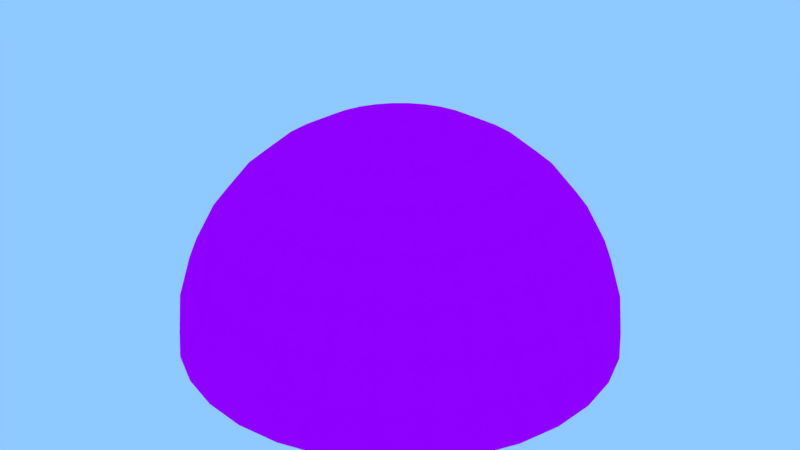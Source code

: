 # Source: th-skybox.blend  (saved by Blender 2.72.0; exported with 4.5.12 LTS)
import bpy
from mathutils import Matrix  # noqa: F401  (used for matrix-valued properties, if any)

bpy.ops.wm.read_factory_settings(use_empty=True)
scene = bpy.context.scene
scene.name = 'Scene'

# ---- collections
col_collection_1 = bpy.data.collections.new('Collection 1'); scene.collection.children.link(col_collection_1)

# ---- images (referenced by path relative to the original .blend; pixels are not part of the script)
import os
ASSET_DIR = os.environ.get("B2B_ASSET_DIR", "")  # directory of the original .blend (textures are referenced by path, not embedded)
HERE = os.path.dirname(os.path.abspath(__file__))  # packed textures are extracted next to this script under _unpacked/

def load_image(name, relpath, width, height, colorspace="sRGB"):
    """Load a texture the original file referenced (path relative to the .blend, or extracted next to this script)."""
    p = next((c for c in (os.path.join(HERE, relpath), os.path.join(ASSET_DIR, relpath)) if relpath and os.path.exists(c)), "")
    if p:
        img = bpy.data.images.load(p, check_existing=True)
        img.name = name
    else:  # same state as the original file: an image datablock whose file is absent (Cycles renders it pink)
        img = bpy.data.images.new(name, width, height)
        img.source = "FILE"
        img.filepath = "//" + (relpath or name)
    img.colorspace_settings.name = colorspace
    return img
img_th_sky_png = load_image('th-sky.png', 'th-sky.png', 1024, 1024, 'sRGB')

# ---- materials (node trees are filled in below, after node groups)
mat_material_004 = bpy.data.materials.new('Material.004')
mat_material_004.alpha_threshold = 0.0
mat_material_004.roughness = 0.5

# ---- material node trees
mat_material_004.use_nodes = True; mat_material_004.node_tree.nodes.clear()
_N = mat_material_004.node_tree.nodes; _L = mat_material_004.node_tree.links
n0 = _N.new('ShaderNodeOutputMaterial'); n0.name = 'Material Output'; n0.location = (300, 300)
n1 = _N.new('ShaderNodeBsdfDiffuse'); n1.name = 'Diffuse BSDF'; n1.location = (10, 300)
n2 = _N.new('ShaderNodeTexImage'); n2.name = 'Image Texture'; n2.location = (-180, 300)
n2.width = 140
n2.image = img_th_sky_png
_L.new(n1.outputs[0], n0.inputs[0])
_L.new(n2.outputs[0], n1.inputs[0])
n0.is_active_output = True

# ---- world
world_world = bpy.data.worlds.new('World'); scene.world = world_world
world_world.color = (0.2721, 0.5827, 1.0)
world_world.use_sun_shadow = False
world_world.sun_shadow_jitter_overblur = 0.0
world_world.cycles.sampling_method = 'MANUAL'
world_world.cycles.sample_map_resolution = 256
world_world.light_settings.distance = 27.4

# ---- meshes
me_sphere = bpy.data.meshes.new('Sphere')
me_sphere.from_pydata([(-0.1951, 0.0, 0.9808), (-0.3827, 0.0, 0.9239), (-0.5556, 0.0, 0.8315), (-0.7071, 0.0, 0.7071), (-0.8315, 0.0, 0.5556), (-0.9239, 0.0, 0.3827), (-0.9808, 0.0, 0.1951), (-1.0, 0.0, 7.55e-08), (-0.1913, 0.03806, 0.9808), (-0.3753, 0.07466, 0.9239), (-0.5449, 0.1084, 0.8315), (-0.6935, 0.1379, 0.7071), (-0.8155, 0.1622, 0.5556), (-0.9061, 0.1802, 0.3827), (-0.9619, 0.1913, 0.1951), (-0.9808, 0.1951, 7.55e-08), (-0.1802, 0.07466, 0.9808), (-0.3536, 0.1464, 0.9239), (-0.5133, 0.2126, 0.8315), (-0.6533, 0.2706, 0.7071), (-0.7682, 0.3182, 0.5556), (-0.8536, 0.3536, 0.3827), (-0.9061, 0.3753, 0.1951), (-0.9239, 0.3827, 7.55e-08), (-0.1622, 0.1084, 0.9808), (-0.3182, 0.2126, 0.9239), (-0.4619, 0.3087, 0.8315), (-0.5879, 0.3928, 0.7071), (-0.6913, 0.4619, 0.5556), (-0.7682, 0.5133, 0.3827), (-0.8155, 0.5449, 0.1951), (-0.8315, 0.5556, 7.55e-08), (-0.1379, 0.1379, 0.9808), (-0.2706, 0.2706, 0.9239), (-0.3928, 0.3928, 0.8315), (-0.5, 0.5, 0.7071), (-0.5879, 0.5879, 0.5556), (-0.6533, 0.6533, 0.3827), (-0.6935, 0.6935, 0.1951), (-0.7071, 0.7071, 7.55e-08), (-0.1084, 0.1622, 0.9808), (-0.2126, 0.3182, 0.9239), (-0.3087, 0.4619, 0.8315), (-0.3928, 0.5879, 0.7071), (-0.4619, 0.6913, 0.5556), (-0.5133, 0.7682, 0.3827), (-0.5449, 0.8155, 0.1951), (-0.5556, 0.8315, 7.55e-08), (-0.07466, 0.1802, 0.9808), (-0.1464, 0.3536, 0.9239), (-0.2126, 0.5133, 0.8315), (-0.2706, 0.6533, 0.7071), (-0.3182, 0.7682, 0.5556), (-0.3536, 0.8536, 0.3827), (-0.3753, 0.9061, 0.1951), (-0.3827, 0.9239, 7.55e-08), (-0.03806, 0.1913, 0.9808), (-0.07466, 0.3753, 0.9239), (-0.1084, 0.5449, 0.8315), (-0.1379, 0.6935, 0.7071), (-0.1622, 0.8155, 0.5556), (-0.1802, 0.9061, 0.3827), (-0.1913, 0.9619, 0.1951), (-0.1951, 0.9808, 7.55e-08), (3.266e-07, 0.1951, 0.9808), (3.192e-07, 0.3827, 0.9239), (3.117e-07, 0.5556, 0.8315), (3.192e-07, 0.7071, 0.7071), (3.341e-07, 0.8315, 0.5556), (2.745e-07, 0.9239, 0.3827), (3.937e-07, 0.9808, 0.1951), (3.788e-07, 1.0, 7.55e-08), (0.03806, 0.1913, 0.9808), (0.07466, 0.3753, 0.9239), (0.1084, 0.5449, 0.8315), (0.138, 0.6935, 0.7071), (0.1622, 0.8155, 0.5556), (0.1802, 0.9061, 0.3827), (0.1913, 0.9619, 0.1951), (0.1951, 0.9808, 7.55e-08), (0.07466, 0.1802, 0.9808), (0.1464, 0.3536, 0.9239), (0.2126, 0.5133, 0.8315), (0.2706, 0.6533, 0.7071), (0.3182, 0.7682, 0.5556), (0.3536, 0.8536, 0.3827), (0.3753, 0.9061, 0.1951), (0.3827, 0.9239, 7.55e-08), (0.1084, 0.1622, 0.9808), (0.2126, 0.3182, 0.9239), (0.3087, 0.4619, 0.8315), (0.3928, 0.5879, 0.7071), (0.4619, 0.6913, 0.5556), (0.5133, 0.7682, 0.3827), (0.5449, 0.8155, 0.1951), (0.5556, 0.8315, 7.55e-08), (0.138, 0.1379, 0.9808), (0.2706, 0.2706, 0.9239), (0.3928, 0.3928, 0.8315), (0.5, 0.5, 0.7071), (0.5879, 0.5879, 0.5556), (0.6533, 0.6533, 0.3827), (0.6935, 0.6935, 0.1951), (0.7071, 0.7071, 7.55e-08), (0.1622, 0.1084, 0.9808), (0.3182, 0.2126, 0.9239), (0.4619, 0.3087, 0.8315), (0.5879, 0.3928, 0.7071), (0.6913, 0.4619, 0.5556), (0.7682, 0.5133, 0.3827), (0.8155, 0.5449, 0.1951), (0.8315, 0.5556, 7.55e-08), (0.1802, 0.07466, 0.9808), (0.3536, 0.1464, 0.9239), (0.5133, 0.2126, 0.8315), (0.6533, 0.2706, 0.7071), (0.7682, 0.3182, 0.5556), (0.8536, 0.3536, 0.3827), (0.9061, 0.3753, 0.1951), (0.9239, 0.3827, 7.55e-08), (0.1913, 0.03806, 0.9808), (0.3753, 0.07466, 0.9239), (0.5449, 0.1084, 0.8315), (0.6935, 0.1379, 0.7071), (0.8155, 0.1622, 0.5556), (0.9061, 0.1802, 0.3827), (0.9619, 0.1913, 0.1951), (0.9808, 0.1951, 7.55e-08), (0.1951, -7.212e-09, 0.9808), (0.3827, 4.122e-08, 0.9239), (0.5556, 2.632e-08, 0.8315), (0.7071, -2.584e-08, 0.7071), (0.8315, -8.544e-08, 0.5556), (0.9239, 6.357e-08, 0.3827), (0.9808, -8.544e-08, 0.1951), (1.0, -1.003e-07, 7.55e-08), (0.1913, -0.03806, 0.9808), (0.3753, -0.07466, 0.9239), (0.5449, -0.1084, 0.8315), (0.6935, -0.1379, 0.7071), (0.8155, -0.1622, 0.5556), (0.9061, -0.1802, 0.3827), (0.9619, -0.1913, 0.1951), (0.9808, -0.1951, 7.55e-08), (0.1802, -0.07466, 0.9808), (0.3536, -0.1464, 0.9239), (0.5133, -0.2126, 0.8315), (0.6533, -0.2706, 0.7071), (0.7682, -0.3182, 0.5556), (0.8536, -0.3536, 0.3827), (0.9061, -0.3753, 0.1951), (0.9239, -0.3827, 7.55e-08), (0.1622, -0.1084, 0.9808), (0.3182, -0.2126, 0.9239), (0.4619, -0.3087, 0.8315), (0.5879, -0.3928, 0.7071), (0.6913, -0.4619, 0.5556), (0.7682, -0.5133, 0.3827), (0.8155, -0.5449, 0.1951), (0.8315, -0.5556, 7.55e-08), (0.138, -0.1379, 0.9808), (0.2706, -0.2706, 0.9239), (0.3928, -0.3928, 0.8315), (0.5, -0.5, 0.7071), (0.5879, -0.5879, 0.5556), (0.6533, -0.6533, 0.3827), (0.6935, -0.6935, 0.1951), (0.7071, -0.7071, 7.55e-08), (0.1084, -0.1622, 0.9808), (0.2126, -0.3182, 0.9239), (0.3087, -0.4619, 0.8315), (0.3928, -0.5879, 0.7071), (0.4619, -0.6913, 0.5556), (0.5133, -0.7682, 0.3827), (0.5449, -0.8155, 0.1951), (0.5556, -0.8315, 7.55e-08), (0.07466, -0.1802, 0.9808), (0.1464, -0.3536, 0.9239), (0.2126, -0.5133, 0.8315), (0.2706, -0.6533, 0.7071), (0.3182, -0.7682, 0.5556), (0.3536, -0.8536, 0.3827), (0.3753, -0.9061, 0.1951), (0.3827, -0.9239, 7.55e-08), (0.03806, -0.1913, 0.9808), (0.07466, -0.3753, 0.9239), (0.1084, -0.5449, 0.8315), (0.1379, -0.6935, 0.7071), (0.1622, -0.8155, 0.5556), (0.1802, -0.9061, 0.3827), (0.1913, -0.9619, 0.1951), (0.1951, -0.9808, 7.55e-08), (3.117e-07, -0.1951, 0.9808), (2.819e-07, -0.3827, 0.9239), (2.819e-07, -0.5556, 0.8315), (1.851e-07, -0.7071, 0.7071), (1.404e-07, -0.8315, 0.5556), (3.192e-07, -0.9239, 0.3827), (9.567e-08, -0.9808, 0.1951), (1.404e-07, -1.0, 7.55e-08), (-0.03806, -0.1913, 0.9808), (-0.07466, -0.3753, 0.9239), (-0.1084, -0.5449, 0.8315), (-0.1379, -0.6935, 0.7071), (-0.1622, -0.8155, 0.5556), (-0.1802, -0.9061, 0.3827), (-0.1913, -0.9619, 0.1951), (-0.1951, -0.9808, 7.55e-08), (-0.07466, -0.1802, 0.9808), (-0.1464, -0.3536, 0.9239), (-0.2126, -0.5133, 0.8315), (-0.2706, -0.6533, 0.7071), (-0.3182, -0.7682, 0.5556), (-0.3536, -0.8536, 0.3827), (-0.3753, -0.9061, 0.1951), (-0.3827, -0.9239, 7.55e-08), (-0.1084, -0.1622, 0.9808), (-0.2126, -0.3182, 0.9239), (-0.3087, -0.4619, 0.8315), (-0.3928, -0.5879, 0.7071), (-0.4619, -0.6913, 0.5556), (-0.5133, -0.7682, 0.3827), (-0.5449, -0.8155, 0.1951), (-0.5556, -0.8315, 7.55e-08), (-0.1379, -0.1379, 0.9808), (-0.2706, -0.2706, 0.9239), (-0.3928, -0.3928, 0.8315), (-0.5, -0.5, 0.7071), (-0.5879, -0.5879, 0.5556), (-0.6533, -0.6533, 0.3827), (-0.6935, -0.6935, 0.1951), (-0.7071, -0.7071, 7.55e-08), (-0.1622, -0.1084, 0.9808), (-0.3182, -0.2126, 0.9239), (-0.4619, -0.3087, 0.8315), (-0.5879, -0.3928, 0.7071), (-0.6913, -0.4619, 0.5556), (-0.7682, -0.5133, 0.3827), (-0.8155, -0.5449, 0.1951), (-0.8315, -0.5556, 7.55e-08), (2.48e-08, -1.247e-07, 1.0), (-0.1802, -0.07466, 0.9808), (-0.3536, -0.1464, 0.9239), (-0.5133, -0.2126, 0.8315), (-0.6533, -0.2706, 0.7071), (-0.7682, -0.3182, 0.5556), (-0.8536, -0.3536, 0.3827), (-0.9061, -0.3753, 0.1951), (-0.9239, -0.3827, 7.55e-08), (-0.1913, -0.03806, 0.9808), (-0.3753, -0.07466, 0.9239), (-0.5449, -0.1084, 0.8315), (-0.6935, -0.1379, 0.7071), (-0.8155, -0.1622, 0.5556), (-0.9061, -0.1802, 0.3827), (-0.9619, -0.1913, 0.1951), (-0.9808, -0.1951, 7.55e-08)], [], [(5, 13, 12, 4), (3, 11, 10, 2), (1, 9, 8, 0), (6, 14, 13, 5), (4, 12, 11, 3), (2, 10, 9, 1), (7, 15, 14, 6), (15, 23, 22, 14), (13, 21, 20, 12), (11, 19, 18, 10), (9, 17, 16, 8), (14, 22, 21, 13), (12, 20, 19, 11), (10, 18, 17, 9), (23, 31, 30, 22), (21, 29, 28, 20), (19, 27, 26, 18), (17, 25, 24, 16), (22, 30, 29, 21), (20, 28, 27, 19), (18, 26, 25, 17), (31, 39, 38, 30), (29, 37, 36, 28), (27, 35, 34, 26), (25, 33, 32, 24), (30, 38, 37, 29), (28, 36, 35, 27), (26, 34, 33, 25), (39, 47, 46, 38), (37, 45, 44, 36), (35, 43, 42, 34), (33, 41, 40, 32), (38, 46, 45, 37), (36, 44, 43, 35), (34, 42, 41, 33), (47, 55, 54, 46), (45, 53, 52, 44), (43, 51, 50, 42), (41, 49, 48, 40), (46, 54, 53, 45), (44, 52, 51, 43), (42, 50, 49, 41), (55, 63, 62, 54), (53, 61, 60, 52), (51, 59, 58, 50), (49, 57, 56, 48), (54, 62, 61, 53), (52, 60, 59, 51), (50, 58, 57, 49), (63, 71, 70, 62), (61, 69, 68, 60), (59, 67, 66, 58), (57, 65, 64, 56), (62, 70, 69, 61), (60, 68, 67, 59), (58, 66, 65, 57), (71, 79, 78, 70), (69, 77, 76, 68), (67, 75, 74, 66), (65, 73, 72, 64), (70, 78, 77, 69), (68, 76, 75, 67), (66, 74, 73, 65), (79, 87, 86, 78), (77, 85, 84, 76), (75, 83, 82, 74), (73, 81, 80, 72), (78, 86, 85, 77), (76, 84, 83, 75), (74, 82, 81, 73), (87, 95, 94, 86), (85, 93, 92, 84), (83, 91, 90, 82), (81, 89, 88, 80), (86, 94, 93, 85), (84, 92, 91, 83), (82, 90, 89, 81), (95, 103, 102, 94), (93, 101, 100, 92), (91, 99, 98, 90), (89, 97, 96, 88), (94, 102, 101, 93), (92, 100, 99, 91), (90, 98, 97, 89), (103, 111, 110, 102), (101, 109, 108, 100), (99, 107, 106, 98), (97, 105, 104, 96), (102, 110, 109, 101), (100, 108, 107, 99), (98, 106, 105, 97), (111, 119, 118, 110), (109, 117, 116, 108), (107, 115, 114, 106), (105, 113, 112, 104), (110, 118, 117, 109), (108, 116, 115, 107), (106, 114, 113, 105), (119, 127, 126, 118), (117, 125, 124, 116), (115, 123, 122, 114), (113, 121, 120, 112), (118, 126, 125, 117), (116, 124, 123, 115), (114, 122, 121, 113), (127, 135, 134, 126), (125, 133, 132, 124), (123, 131, 130, 122), (121, 129, 128, 120), (126, 134, 133, 125), (124, 132, 131, 123), (122, 130, 129, 121), (135, 143, 142, 134), (133, 141, 140, 132), (131, 139, 138, 130), (129, 137, 136, 128), (134, 142, 141, 133), (132, 140, 139, 131), (130, 138, 137, 129), (143, 151, 150, 142), (141, 149, 148, 140), (139, 147, 146, 138), (137, 145, 144, 136), (142, 150, 149, 141), (140, 148, 147, 139), (138, 146, 145, 137), (151, 159, 158, 150), (149, 157, 156, 148), (147, 155, 154, 146), (145, 153, 152, 144), (150, 158, 157, 149), (148, 156, 155, 147), (146, 154, 153, 145), (159, 167, 166, 158), (157, 165, 164, 156), (155, 163, 162, 154), (153, 161, 160, 152), (158, 166, 165, 157), (156, 164, 163, 155), (154, 162, 161, 153), (167, 175, 174, 166), (165, 173, 172, 164), (163, 171, 170, 162), (161, 169, 168, 160), (166, 174, 173, 165), (164, 172, 171, 163), (162, 170, 169, 161), (175, 183, 182, 174), (173, 181, 180, 172), (171, 179, 178, 170), (169, 177, 176, 168), (174, 182, 181, 173), (172, 180, 179, 171), (170, 178, 177, 169), (183, 191, 190, 182), (181, 189, 188, 180), (179, 187, 186, 178), (177, 185, 184, 176), (182, 190, 189, 181), (180, 188, 187, 179), (178, 186, 185, 177), (191, 199, 198, 190), (189, 197, 196, 188), (187, 195, 194, 186), (185, 193, 192, 184), (190, 198, 197, 189), (188, 196, 195, 187), (186, 194, 193, 185), (199, 207, 206, 198), (197, 205, 204, 196), (195, 203, 202, 194), (193, 201, 200, 192), (198, 206, 205, 197), (196, 204, 203, 195), (194, 202, 201, 193), (207, 215, 214, 206), (205, 213, 212, 204), (203, 211, 210, 202), (201, 209, 208, 200), (206, 214, 213, 205), (204, 212, 211, 203), (202, 210, 209, 201), (215, 223, 222, 214), (213, 221, 220, 212), (211, 219, 218, 210), (209, 217, 216, 208), (214, 222, 221, 213), (212, 220, 219, 211), (210, 218, 217, 209), (223, 231, 230, 222), (221, 229, 228, 220), (219, 227, 226, 218), (217, 225, 224, 216), (222, 230, 229, 221), (220, 228, 227, 219), (218, 226, 225, 217), (231, 239, 238, 230), (229, 237, 236, 228), (227, 235, 234, 226), (225, 233, 232, 224), (230, 238, 237, 229), (228, 236, 235, 227), (226, 234, 233, 225), (239, 248, 247, 238), (237, 246, 245, 236), (235, 244, 243, 234), (233, 242, 241, 232), (238, 247, 246, 237), (236, 245, 244, 235), (234, 243, 242, 233), (248, 256, 255, 247), (246, 254, 253, 245), (244, 252, 251, 243), (242, 250, 249, 241), (247, 255, 254, 246), (245, 253, 252, 244), (243, 251, 250, 242), (0, 8, 240), (8, 16, 240), (16, 24, 240), (24, 32, 240), (32, 40, 240), (40, 48, 240), (48, 56, 240), (56, 64, 240), (64, 72, 240), (72, 80, 240), (80, 88, 240), (88, 96, 240), (96, 104, 240), (104, 112, 240), (112, 120, 240), (120, 128, 240), (128, 136, 240), (136, 144, 240), (144, 152, 240), (152, 160, 240), (160, 168, 240), (168, 176, 240), (176, 184, 240), (184, 192, 240), (192, 200, 240), (200, 208, 240), (208, 216, 240), (216, 224, 240), (224, 232, 240), (232, 241, 240), (241, 249, 240), (249, 0, 240), (256, 7, 6, 255), (254, 5, 4, 253), (252, 3, 2, 251), (250, 1, 0, 249), (255, 6, 5, 254), (253, 4, 3, 252), (251, 2, 1, 250)])
me_sphere.polygons.foreach_set('use_smooth', [True] * 256)
_uv = me_sphere.uv_layers.new(name='UVMap')
_uv.uv.foreach_set('vector', [0.2334, 0.7085, 0.1983, 0.6537, 0.2571, 0.6229, 0.2853, 0.6669, 0.3321, 0.6293, 0.3101, 0.5952, 0.3591, 0.5696, 0.3753, 0.5947, 0.4161, 0.5621, 0.4055, 0.5456, 0.4503, 0.5225, 0.4555, 0.5308, 0.1748, 0.7552, 0.1314, 0.6887, 0.1983, 0.6537, 0.2334, 0.7085, 0.2853, 0.6669, 0.2571, 0.6229, 0.3101, 0.5952, 0.3321, 0.6293, 0.3753, 0.5947, 0.3591, 0.5696, 0.4055, 0.5456, 0.4161, 0.5621, 0.1048, 0.8109, 0.05253, 0.73, 0.1314, 0.6887, 0.1748, 0.7552, 0.05253, 0.73, 0.0163, 0.6406, 0.1017, 0.6151, 0.1314, 0.6887, 0.1983, 0.6537, 0.1742, 0.5934, 0.2378, 0.5744, 0.2571, 0.6229, 0.3101, 0.5952, 0.2952, 0.5574, 0.3482, 0.5419, 0.3591, 0.5696, 0.4055, 0.5456, 0.3983, 0.5273, 0.4467, 0.5135, 0.4503, 0.5225, 0.1314, 0.6887, 0.1017, 0.6151, 0.1742, 0.5934, 0.1983, 0.6537, 0.2571, 0.6229, 0.2378, 0.5744, 0.2952, 0.5574, 0.3101, 0.5952, 0.3591, 0.5696, 0.3482, 0.5419, 0.3983, 0.5273, 0.4055, 0.5456, 0.0163, 0.6406, -0.002287, 0.5457, 0.08665, 0.5369, 0.1017, 0.6151, 0.1742, 0.5934, 0.1621, 0.5295, 0.2282, 0.5231, 0.2378, 0.5744, 0.2952, 0.5574, 0.2878, 0.5176, 0.3428, 0.5126, 0.3482, 0.5419, 0.3983, 0.5273, 0.3947, 0.508, 0.445, 0.5038, 0.4467, 0.5135, 0.1017, 0.6151, 0.08665, 0.5369, 0.1621, 0.5295, 0.1742, 0.5934, 0.2378, 0.5744, 0.2282, 0.5231, 0.2878, 0.5176, 0.2952, 0.5574, 0.3482, 0.5419, 0.3428, 0.5126, 0.3947, 0.508, 0.3983, 0.5273, -0.002287, 0.5457, -0.002287, 0.4486, 0.0869, 0.4572, 0.08665, 0.5369, 0.1621, 0.5295, 0.1625, 0.4644, 0.2287, 0.471, 0.2282, 0.5231, 0.2878, 0.5176, 0.2883, 0.477, 0.3432, 0.4828, 0.3428, 0.5126, 0.3947, 0.508, 0.3951, 0.4884, 0.4451, 0.4941, 0.445, 0.5038, 0.08665, 0.5369, 0.0869, 0.4572, 0.1625, 0.4644, 0.1621, 0.5295, 0.2282, 0.5231, 0.2287, 0.471, 0.2883, 0.477, 0.2878, 0.5176, 0.3428, 0.5126, 0.3432, 0.4828, 0.3951, 0.4884, 0.3947, 0.508, -0.002287, 0.4486, 0.01651, 0.3531, 0.1026, 0.3788, 0.0869, 0.4572, 0.1625, 0.4644, 0.1755, 0.4006, 0.2393, 0.4198, 0.2287, 0.471, 0.2883, 0.477, 0.2966, 0.4373, 0.3494, 0.4536, 0.3432, 0.4828, 0.3951, 0.4884, 0.3992, 0.4692, 0.4472, 0.4845, 0.4451, 0.4941, 0.0869, 0.4572, 0.1026, 0.3788, 0.1755, 0.4006, 0.1625, 0.4644, 0.2287, 0.471, 0.2393, 0.4198, 0.2966, 0.4373, 0.2883, 0.477, 0.3432, 0.4828, 0.3494, 0.4536, 0.3992, 0.4692, 0.3951, 0.4884, 0.01651, 0.3531, 0.05356, 0.2628, 0.1332, 0.3048, 0.1026, 0.3788, 0.1755, 0.4006, 0.2007, 0.3404, 0.2596, 0.3716, 0.2393, 0.4198, 0.2966, 0.4373, 0.3125, 0.3999, 0.3611, 0.4262, 0.3494, 0.4536, 0.3992, 0.4692, 0.407, 0.4512, 0.4511, 0.4756, 0.4472, 0.4845, 0.1026, 0.3788, 0.1332, 0.3048, 0.2007, 0.3404, 0.1755, 0.4006, 0.2393, 0.4198, 0.2596, 0.3716, 0.3125, 0.3999, 0.2966, 0.4373, 0.3494, 0.4536, 0.3611, 0.4262, 0.407, 0.4512, 0.3992, 0.4692, 0.05356, 0.2628, 0.1076, 0.1812, 0.1777, 0.238, 0.1332, 0.3048, 0.2007, 0.3404, 0.2371, 0.2861, 0.2889, 0.3282, 0.2596, 0.3716, 0.3125, 0.3999, 0.3354, 0.3663, 0.378, 0.4016, 0.3611, 0.4262, 0.407, 0.4512, 0.4181, 0.435, 0.4566, 0.4675, 0.4511, 0.4756, 0.1332, 0.3048, 0.1777, 0.238, 0.2371, 0.2861, 0.2007, 0.3404, 0.2596, 0.3716, 0.2889, 0.3282, 0.3354, 0.3663, 0.3125, 0.3999, 0.3611, 0.4262, 0.378, 0.4016, 0.4181, 0.435, 0.407, 0.4512, 0.1076, 0.1812, 0.1766, 0.1115, 0.2344, 0.181, 0.1777, 0.238, 0.2371, 0.2861, 0.2834, 0.2398, 0.3261, 0.2913, 0.2889, 0.3282, 0.3354, 0.3663, 0.3643, 0.3378, 0.3993, 0.3807, 0.378, 0.4016, 0.4181, 0.435, 0.4322, 0.4213, 0.4637, 0.4607, 0.4566, 0.4675, 0.1777, 0.238, 0.2344, 0.181, 0.2834, 0.2398, 0.2371, 0.2861, 0.2889, 0.3282, 0.3261, 0.2913, 0.3643, 0.3378, 0.3354, 0.3663, 0.378, 0.4016, 0.3993, 0.3807, 0.4322, 0.4213, 0.4181, 0.435, 0.1766, 0.1115, 0.258, 0.05644, 0.3013, 0.136, 0.2344, 0.181, 0.2834, 0.2398, 0.338, 0.2034, 0.3699, 0.2623, 0.3261, 0.2913, 0.3643, 0.3378, 0.3984, 0.3154, 0.4244, 0.3643, 0.3993, 0.3807, 0.4322, 0.4213, 0.4487, 0.4106, 0.4719, 0.4555, 0.4637, 0.4607, 0.2344, 0.181, 0.3013, 0.136, 0.338, 0.2034, 0.2834, 0.2398, 0.3261, 0.2913, 0.3699, 0.2623, 0.3984, 0.3154, 0.3643, 0.3378, 0.3993, 0.3807, 0.4244, 0.3643, 0.4487, 0.4106, 0.4322, 0.4213, 0.258, 0.05644, 0.3487, 0.01821, 0.3758, 0.1049, 0.3013, 0.136, 0.338, 0.2034, 0.3987, 0.1782, 0.4185, 0.2424, 0.3699, 0.2623, 0.3984, 0.3154, 0.4361, 0.3, 0.4521, 0.3532, 0.4244, 0.3643, 0.4487, 0.4106, 0.4669, 0.4034, 0.481, 0.4519, 0.4719, 0.4555, 0.3013, 0.136, 0.3758, 0.1049, 0.3987, 0.1782, 0.338, 0.2034, 0.3699, 0.2623, 0.4185, 0.2424, 0.4361, 0.3, 0.3984, 0.3154, 0.4244, 0.3643, 0.4521, 0.3532, 0.4669, 0.4034, 0.4487, 0.4106, 0.3487, 0.01821, 0.4453, -0.001643, 0.455, 0.08882, 0.3758, 0.1049, 0.3987, 0.1782, 0.4632, 0.1654, 0.4702, 0.2322, 0.4185, 0.2424, 0.4361, 0.3, 0.4762, 0.2923, 0.4815, 0.3476, 0.4521, 0.3532, 0.4669, 0.4034, 0.4863, 0.3998, 0.4906, 0.4501, 0.481, 0.4519, 0.3758, 0.1049, 0.455, 0.08882, 0.4632, 0.1654, 0.3987, 0.1782, 0.4185, 0.2424, 0.4702, 0.2322, 0.4762, 0.2923, 0.4361, 0.3, 0.4521, 0.3532, 0.4815, 0.3476, 0.4863, 0.3998, 0.4669, 0.4034, 0.4453, -0.001643, 0.5442, -0.002282, 0.536, 0.08851, 0.455, 0.08882, 0.4632, 0.1654, 0.5291, 0.1653, 0.5229, 0.2324, 0.4702, 0.2322, 0.4762, 0.2923, 0.5171, 0.2926, 0.5115, 0.3479, 0.4815, 0.3476, 0.4863, 0.3998, 0.506, 0.4, 0.5004, 0.4503, 0.4906, 0.4501, 0.455, 0.08882, 0.536, 0.08851, 0.5291, 0.1653, 0.4632, 0.1654, 0.4702, 0.2322, 0.5229, 0.2324, 0.5171, 0.2926, 0.4762, 0.2923, 0.4815, 0.3476, 0.5115, 0.3479, 0.506, 0.4, 0.4863, 0.3998, 0.5442, -0.002282, 0.6415, 0.01641, 0.6157, 0.1041, 0.536, 0.08851, 0.5291, 0.1653, 0.5939, 0.1782, 0.5747, 0.2429, 0.5229, 0.2324, 0.5171, 0.2926, 0.5572, 0.3008, 0.5409, 0.3541, 0.5115, 0.3479, 0.506, 0.4, 0.5253, 0.4041, 0.5099, 0.4523, 0.5004, 0.4503, 0.536, 0.08851, 0.6157, 0.1041, 0.5939, 0.1782, 0.5291, 0.1653, 0.5229, 0.2324, 0.5747, 0.2429, 0.5572, 0.3008, 0.5171, 0.2926, 0.5115, 0.3479, 0.5409, 0.3541, 0.5253, 0.4041, 0.506, 0.4, 0.6415, 0.01641, 0.7335, 0.05382, 0.691, 0.1349, 0.6157, 0.1041, 0.5939, 0.1782, 0.655, 0.2035, 0.6235, 0.2633, 0.5747, 0.2429, 0.5572, 0.3008, 0.5949, 0.3168, 0.5685, 0.3659, 0.5409, 0.3541, 0.5253, 0.4041, 0.5434, 0.4119, 0.5189, 0.4562, 0.5099, 0.4523, 0.6157, 0.1041, 0.691, 0.1349, 0.655, 0.2035, 0.5939, 0.1782, 0.5747, 0.2429, 0.6235, 0.2633, 0.5949, 0.3168, 0.5572, 0.3008, 0.5409, 0.3541, 0.5685, 0.3659, 0.5434, 0.4119, 0.5253, 0.4041, 0.7335, 0.05382, 0.8167, 0.1086, 0.7589, 0.18, 0.691, 0.1349, 0.655, 0.2035, 0.7101, 0.2404, 0.6674, 0.2929, 0.6235, 0.2633, 0.5949, 0.3168, 0.6289, 0.3398, 0.5933, 0.3828, 0.5685, 0.3659, 0.5434, 0.4119, 0.5596, 0.4231, 0.527, 0.4618, 0.5189, 0.4562, 0.691, 0.1349, 0.7589, 0.18, 0.7101, 0.2404, 0.655, 0.2035, 0.6235, 0.2633, 0.6674, 0.2929, 0.6289, 0.3398, 0.5949, 0.3168, 0.5685, 0.3659, 0.5933, 0.3828, 0.5596, 0.4231, 0.5434, 0.4119, 0.8167, 0.1086, 0.8877, 0.1788, 0.8169, 0.2377, 0.7589, 0.18, 0.7101, 0.2404, 0.757, 0.2874, 0.7047, 0.3306, 0.6674, 0.2929, 0.6289, 0.3398, 0.6576, 0.3691, 0.6143, 0.4043, 0.5933, 0.3828, 0.5596, 0.4231, 0.5734, 0.4373, 0.5338, 0.4688, 0.527, 0.4618, 0.7589, 0.18, 0.8169, 0.2377, 0.757, 0.2874, 0.7101, 0.2404, 0.6674, 0.2929, 0.7047, 0.3306, 0.6576, 0.3691, 0.6289, 0.3398, 0.5933, 0.3828, 0.6143, 0.4043, 0.5734, 0.4373, 0.5596, 0.4231, 0.8877, 0.1788, 0.9438, 0.2619, 0.8625, 0.3059, 0.8169, 0.2377, 0.757, 0.2874, 0.7938, 0.3429, 0.7339, 0.375, 0.7047, 0.3306, 0.6576, 0.3691, 0.6801, 0.4035, 0.6307, 0.4296, 0.6143, 0.4043, 0.5734, 0.4373, 0.5841, 0.4539, 0.5391, 0.4771, 0.5338, 0.4688, 0.8169, 0.2377, 0.8625, 0.3059, 0.7938, 0.3429, 0.757, 0.2874, 0.7047, 0.3306, 0.7339, 0.375, 0.6801, 0.4035, 0.6576, 0.3691, 0.6143, 0.4043, 0.6307, 0.4296, 0.5841, 0.4539, 0.5734, 0.4373, 0.9438, 0.2619, 0.9826, 0.3548, 0.8938, 0.3819, 0.8625, 0.3059, 0.7938, 0.3429, 0.8189, 0.4047, 0.7537, 0.4243, 0.7339, 0.375, 0.6801, 0.4035, 0.6954, 0.4417, 0.6418, 0.4575, 0.6307, 0.4296, 0.5841, 0.4539, 0.5913, 0.4722, 0.5427, 0.4862, 0.5391, 0.4771, 0.8625, 0.3059, 0.8938, 0.3819, 0.8189, 0.4047, 0.7938, 0.3429, 0.7339, 0.375, 0.7537, 0.4243, 0.6954, 0.4417, 0.6801, 0.4035, 0.6307, 0.4296, 0.6418, 0.4575, 0.5913, 0.4722, 0.5841, 0.4539, 0.9826, 0.3548, 1.002, 0.4541, 0.9095, 0.4629, 0.8938, 0.3819, 0.8189, 0.4047, 0.8312, 0.4703, 0.7635, 0.4766, 0.7537, 0.4243, 0.6954, 0.4417, 0.7029, 0.4822, 0.6472, 0.4872, 0.6418, 0.4575, 0.5913, 0.4722, 0.5948, 0.4917, 0.5444, 0.4958, 0.5427, 0.4862, 0.8938, 0.3819, 0.9095, 0.4629, 0.8312, 0.4703, 0.8189, 0.4047, 0.7537, 0.4243, 0.7635, 0.4766, 0.7029, 0.4822, 0.6954, 0.4417, 0.6418, 0.4575, 0.6472, 0.4872, 0.5948, 0.4917, 0.5913, 0.4722, 1.002, 0.4541, 1.001, 0.5559, 0.909, 0.5457, 0.9095, 0.4629, 0.8312, 0.4703, 0.8299, 0.5368, 0.7627, 0.5298, 0.7635, 0.4766, 0.7029, 0.4822, 0.7023, 0.5233, 0.6467, 0.5173, 0.6472, 0.4872, 0.5948, 0.4917, 0.5945, 0.5114, 0.5442, 0.5056, 0.5444, 0.4958, 0.9095, 0.4629, 0.909, 0.5457, 0.8299, 0.5368, 0.8312, 0.4703, 0.7635, 0.4766, 0.7627, 0.5298, 0.7023, 0.5233, 0.7029, 0.4822, 0.6472, 0.4872, 0.6467, 0.5173, 0.5945, 0.5114, 0.5948, 0.4917, 1.001, 0.5559, 0.9796, 0.6552, 0.8911, 0.6265, 0.909, 0.5457, 0.8299, 0.5368, 0.8164, 0.602, 0.7516, 0.5817, 0.7627, 0.5298, 0.7023, 0.5233, 0.6936, 0.5635, 0.6404, 0.5467, 0.6467, 0.5173, 0.5945, 0.5114, 0.5903, 0.5307, 0.5421, 0.5152, 0.5442, 0.5056, 0.909, 0.5457, 0.8911, 0.6265, 0.8164, 0.602, 0.8299, 0.5368, 0.7627, 0.5298, 0.7516, 0.5817, 0.6936, 0.5635, 0.7023, 0.5233, 0.6467, 0.5173, 0.6404, 0.5467, 0.5903, 0.5307, 0.5945, 0.5114, 0.9796, 0.6552, 0.9383, 0.7474, 0.8577, 0.7018, 0.8911, 0.6265, 0.8164, 0.602, 0.7899, 0.6631, 0.7304, 0.6304, 0.7516, 0.5817, 0.6936, 0.5635, 0.6772, 0.6012, 0.6283, 0.5742, 0.6404, 0.5467, 0.5903, 0.5307, 0.5824, 0.5488, 0.5382, 0.5242, 0.5421, 0.5152, 0.8911, 0.6265, 0.8577, 0.7018, 0.7899, 0.6631, 0.8164, 0.602, 0.7516, 0.5817, 0.7304, 0.6304, 0.6772, 0.6012, 0.6936, 0.5635, 0.6404, 0.5467, 0.6283, 0.5742, 0.5824, 0.5488, 0.5903, 0.5307, 0.9383, 0.7474, 0.88, 0.8289, 0.8104, 0.7687, 0.8577, 0.7018, 0.7899, 0.6631, 0.7519, 0.7176, 0.7001, 0.6739, 0.7304, 0.6304, 0.6772, 0.6012, 0.6538, 0.6348, 0.6112, 0.5989, 0.6283, 0.5742, 0.5824, 0.5488, 0.5711, 0.565, 0.5326, 0.5322, 0.5382, 0.5242, 0.8577, 0.7018, 0.8104, 0.7687, 0.7519, 0.7176, 0.7899, 0.6631, 0.7304, 0.6304, 0.7001, 0.6739, 0.6538, 0.6348, 0.6772, 0.6012, 0.6283, 0.5742, 0.6112, 0.5989, 0.5711, 0.565, 0.5824, 0.5488, 0.88, 0.8289, 0.8072, 0.897, 0.7512, 0.8247, 0.8104, 0.7687, 0.7519, 0.7176, 0.704, 0.7634, 0.662, 0.7106, 0.7001, 0.6739, 0.6538, 0.6348, 0.6242, 0.6632, 0.5895, 0.6197, 0.6112, 0.5989, 0.5711, 0.565, 0.5569, 0.5786, 0.5256, 0.539, 0.5326, 0.5322, 0.8104, 0.7687, 0.7512, 0.8247, 0.704, 0.7634, 0.7519, 0.7176, 0.7001, 0.6739, 0.662, 0.7106, 0.6242, 0.6632, 0.6538, 0.6348, 0.6112, 0.5989, 0.5895, 0.6197, 0.5569, 0.5786, 0.5711, 0.565, 0.8072, 0.897, 0.7231, 0.9493, 0.6824, 0.8678, 0.7512, 0.8247, 0.704, 0.7634, 0.6483, 0.7988, 0.6174, 0.739, 0.662, 0.7106, 0.6242, 0.6632, 0.5897, 0.6852, 0.5642, 0.6358, 0.5895, 0.6197, 0.5569, 0.5786, 0.5403, 0.5892, 0.5173, 0.5443, 0.5256, 0.539, 0.7512, 0.8247, 0.6824, 0.8678, 0.6483, 0.7988, 0.704, 0.7634, 0.662, 0.7106, 0.6174, 0.739, 0.5897, 0.6852, 0.6242, 0.6632, 0.5895, 0.6197, 0.5642, 0.6358, 0.5403, 0.5892, 0.5569, 0.5786, 0.7231, 0.9493, 0.6309, 0.984, 0.6069, 0.8966, 0.6824, 0.8678, 0.6483, 0.7988, 0.5869, 0.8226, 0.5683, 0.7581, 0.6174, 0.739, 0.5897, 0.6852, 0.5517, 0.7001, 0.5363, 0.6467, 0.5642, 0.6358, 0.5403, 0.5892, 0.522, 0.5964, 0.5082, 0.5478, 0.5173, 0.5443, 0.6824, 0.8678, 0.6069, 0.8966, 0.5869, 0.8226, 0.6483, 0.7988, 0.6174, 0.739, 0.5683, 0.7581, 0.5517, 0.7001, 0.5897, 0.6852, 0.5642, 0.6358, 0.5363, 0.6467, 0.522, 0.5964, 0.5403, 0.5892, 0.6309, 0.984, 0.5343, 1.0, 0.5275, 0.9101, 0.6069, 0.8966, 0.5869, 0.8226, 0.5222, 0.8341, 0.5165, 0.7673, 0.5683, 0.7581, 0.5517, 0.7001, 0.5115, 0.7072, 0.5069, 0.6519, 0.5363, 0.6467, 0.522, 0.5964, 0.5026, 0.5998, 0.4986, 0.5495, 0.5082, 0.5478, 0.6069, 0.8966, 0.5275, 0.9101, 0.5222, 0.8341, 0.5869, 0.8226, 0.5683, 0.7581, 0.5165, 0.7673, 0.5115, 0.7072, 0.5517, 0.7001, 0.5363, 0.6467, 0.5069, 0.6519, 0.5026, 0.5998, 0.522, 0.5964, 0.5343, 1.0, 0.4368, 0.9975, 0.4474, 0.908, 0.5275, 0.9101, 0.5222, 0.8341, 0.4565, 0.8331, 0.464, 0.7662, 0.5165, 0.7673, 0.5115, 0.7072, 0.4708, 0.7063, 0.477, 0.6513, 0.5069, 0.6519, 0.5026, 0.5998, 0.483, 0.5994, 0.4888, 0.5493, 0.4986, 0.5495, 0.5275, 0.9101, 0.4474, 0.908, 0.4565, 0.8331, 0.5222, 0.8341, 0.5165, 0.7673, 0.464, 0.7662, 0.4708, 0.7063, 0.5115, 0.7072, 0.5069, 0.6519, 0.477, 0.6513, 0.483, 0.5994, 0.5026, 0.5998, 0.4368, 0.9975, 0.3415, 0.9767, 0.3691, 0.891, 0.4474, 0.908, 0.4565, 0.8331, 0.3925, 0.8184, 0.4129, 0.7548, 0.464, 0.7662, 0.4708, 0.7063, 0.4311, 0.6976, 0.4479, 0.6449, 0.477, 0.6513, 0.483, 0.5994, 0.4638, 0.5952, 0.4793, 0.5472, 0.4888, 0.5493, 0.4474, 0.908, 0.3691, 0.891, 0.3925, 0.8184, 0.4565, 0.8331, 0.464, 0.7662, 0.4129, 0.7548, 0.4311, 0.6976, 0.4708, 0.7063, 0.477, 0.6513, 0.4479, 0.6449, 0.4638, 0.5952, 0.483, 0.5994, 0.3415, 0.9767, 0.2516, 0.9376, 0.2954, 0.8591, 0.3691, 0.891, 0.3925, 0.8184, 0.333, 0.7918, 0.365, 0.7337, 0.4129, 0.7548, 0.4311, 0.6976, 0.3939, 0.6813, 0.4206, 0.6329, 0.4479, 0.6449, 0.4638, 0.5952, 0.4459, 0.5873, 0.4703, 0.5433, 0.4793, 0.5472, 0.3691, 0.891, 0.2954, 0.8591, 0.333, 0.7918, 0.3925, 0.8184, 0.4129, 0.7548, 0.365, 0.7337, 0.3939, 0.6813, 0.4311, 0.6976, 0.4479, 0.6449, 0.4206, 0.6329, 0.4459, 0.5873, 0.4638, 0.5952, 0.2516, 0.9376, 0.1715, 0.8811, 0.2297, 0.8128, 0.2954, 0.8591, 0.333, 0.7918, 0.2791, 0.7552, 0.3221, 0.7039, 0.365, 0.7337, 0.3939, 0.6813, 0.3607, 0.6581, 0.3962, 0.6159, 0.4206, 0.6329, 0.4459, 0.5873, 0.4298, 0.5761, 0.4623, 0.5378, 0.4703, 0.5433, 0.2954, 0.8591, 0.2297, 0.8128, 0.2791, 0.7552, 0.333, 0.7918, 0.365, 0.7337, 0.3221, 0.7039, 0.3607, 0.6581, 0.3939, 0.6813, 0.4206, 0.6329, 0.3962, 0.6159, 0.4298, 0.5761, 0.4459, 0.5873, 0.4555, 0.5308, 0.4503, 0.5225, 0.4946, 0.4998, 0.4503, 0.5225, 0.4467, 0.5135, 0.4946, 0.4998, 0.4467, 0.5135, 0.445, 0.5038, 0.4946, 0.4998, 0.445, 0.5038, 0.4451, 0.4941, 0.4946, 0.4998, 0.4451, 0.4941, 0.4472, 0.4845, 0.4946, 0.4998, 0.4472, 0.4845, 0.4511, 0.4756, 0.4946, 0.4998, 0.4511, 0.4756, 0.4566, 0.4675, 0.4946, 0.4998, 0.4566, 0.4675, 0.4637, 0.4607, 0.4946, 0.4998, 0.4637, 0.4607, 0.4719, 0.4555, 0.4946, 0.4998, 0.4719, 0.4555, 0.481, 0.4519, 0.4946, 0.4998, 0.481, 0.4519, 0.4906, 0.4501, 0.4946, 0.4998, 0.4906, 0.4501, 0.5004, 0.4503, 0.4946, 0.4998, 0.5004, 0.4503, 0.5099, 0.4523, 0.4946, 0.4998, 0.5099, 0.4523, 0.5189, 0.4562, 0.4946, 0.4998, 0.5189, 0.4562, 0.527, 0.4618, 0.4946, 0.4998, 0.527, 0.4618, 0.5338, 0.4688, 0.4946, 0.4998, 0.5338, 0.4688, 0.5391, 0.4771, 0.4946, 0.4998, 0.5391, 0.4771, 0.5427, 0.4862, 0.4946, 0.4998, 0.5427, 0.4862, 0.5444, 0.4958, 0.4946, 0.4998, 0.5444, 0.4958, 0.5442, 0.5056, 0.4946, 0.4998, 0.5442, 0.5056, 0.5421, 0.5152, 0.4946, 0.4998, 0.5421, 0.5152, 0.5382, 0.5242, 0.4946, 0.4998, 0.5382, 0.5242, 0.5326, 0.5322, 0.4946, 0.4998, 0.5326, 0.5322, 0.5256, 0.539, 0.4946, 0.4998, 0.5256, 0.539, 0.5173, 0.5443, 0.4946, 0.4998, 0.5173, 0.5443, 0.5082, 0.5478, 0.4946, 0.4998, 0.5082, 0.5478, 0.4986, 0.5495, 0.4946, 0.4998, 0.4986, 0.5495, 0.4888, 0.5493, 0.4946, 0.4998, 0.4888, 0.5493, 0.4793, 0.5472, 0.4946, 0.4998, 0.4793, 0.5472, 0.4703, 0.5433, 0.4946, 0.4998, 0.4703, 0.5433, 0.4623, 0.5378, 0.4946, 0.4998, 0.4623, 0.5378, 0.4555, 0.5308, 0.4946, 0.4998, 0.1715, 0.8811, 0.1048, 0.8109, 0.1748, 0.7552, 0.2297, 0.8128, 0.2791, 0.7552, 0.2334, 0.7085, 0.2853, 0.6669, 0.3221, 0.7039, 0.3607, 0.6581, 0.3321, 0.6293, 0.3753, 0.5947, 0.3962, 0.6159, 0.4298, 0.5761, 0.4161, 0.5621, 0.4555, 0.5308, 0.4623, 0.5378, 0.2297, 0.8128, 0.1748, 0.7552, 0.2334, 0.7085, 0.2791, 0.7552, 0.3221, 0.7039, 0.2853, 0.6669, 0.3321, 0.6293, 0.3607, 0.6581, 0.3962, 0.6159, 0.3753, 0.5947, 0.4161, 0.5621, 0.4298, 0.5761])
me_sphere.materials.append(mat_material_004)
me_sphere.use_remesh_preserve_volume = False
me_sphere.use_remesh_preserve_attributes = False
me_sphere.use_mirror_vertex_groups = False
me_sphere.update()

# ---- objects
ob_skybox = bpy.data.objects.new('Skybox', me_sphere)

# ---- transforms, parenting, visibility, modifiers, constraints
ob_skybox.location = (-1.231, 3.132, -0.5108)
ob_skybox.scale = (16.36, 16.36, 16.36)
ob_skybox.lineart.crease_threshold = 0.0

# ---- collection membership
col_collection_1.objects.link(ob_skybox)

# ---- scene / render settings (as saved in the file)
scene.frame_start = 1; scene.frame_end = 230; scene.frame_set(1)
scene.render.engine = 'CYCLES'
scene.render.image_settings.color_depth = '16'
scene.render.image_settings.compression = 0
scene.render.fps = 30
scene.render.dither_intensity = 0.0
scene.render.use_overwrite = False
scene.cycles.use_denoising = False
scene.cycles.samples = 500
scene.cycles.sampling_pattern = 'TABULATED_SOBOL'
scene.cycles.light_sampling_threshold = 0.0
scene.cycles.use_adaptive_sampling = False
scene.cycles.use_light_tree = False
scene.cycles.blur_glossy = 0.0
scene.cycles.pixel_filter_type = 'GAUSSIAN'
scene.cycles.sample_clamp_indirect = 0.0
scene.view_settings.view_transform = 'Standard'
bpy.context.view_layer.update()

# ---- added for rendering (the .blend has no active camera): camera
cam_auto = bpy.data.cameras.new('AutoCamera')
cam_auto.lens = 50.0
cam_auto.sensor_width = 36.0
cam_auto.clip_end = 1000.0
ob_auto_camera = bpy.data.objects.new('AutoCamera', cam_auto)
scene.collection.objects.link(ob_auto_camera)
ob_auto_camera.location = (44.1895, -51.3732, 44.0078)
ob_auto_camera.rotation_euler = (1.09748, -7.21219e-08, 0.694738)
scene.camera = ob_auto_camera
bpy.context.view_layer.update()
